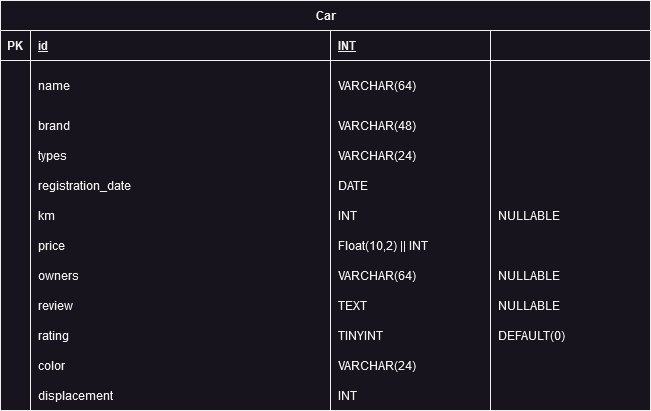

The diagram above was exported from draw.io. Its source (the exported page's mxGraphModel, read from the mxfile embedded in the PNG):
<mxGraphModel dx="1877" dy="517" grid="1" gridSize="10" guides="1" tooltips="1" connect="1" arrows="1" fold="1" page="1" pageScale="1" pageWidth="827" pageHeight="1169" math="0" shadow="0">
  <root>
    <mxCell id="0" />
    <mxCell id="1" parent="0" />
    <mxCell id="afCNGHysfkcQGKmtnCvh-1" value="Car" style="shape=table;startSize=30;container=1;collapsible=1;childLayout=tableLayout;fixedRows=1;rowLines=0;fontStyle=1;align=center;resizeLast=1;html=1;" vertex="1" parent="1">
      <mxGeometry x="-150" y="230" width="650" height="410" as="geometry" />
    </mxCell>
    <mxCell id="afCNGHysfkcQGKmtnCvh-2" value="" style="shape=tableRow;horizontal=0;startSize=0;swimlaneHead=0;swimlaneBody=0;fillColor=none;collapsible=0;dropTarget=0;points=[[0,0.5],[1,0.5]];portConstraint=eastwest;top=0;left=0;right=0;bottom=1;" vertex="1" parent="afCNGHysfkcQGKmtnCvh-1">
      <mxGeometry y="30" width="650" height="30" as="geometry" />
    </mxCell>
    <mxCell id="afCNGHysfkcQGKmtnCvh-3" value="PK" style="shape=partialRectangle;connectable=0;fillColor=none;top=0;left=0;bottom=0;right=0;fontStyle=1;overflow=hidden;whiteSpace=wrap;html=1;" vertex="1" parent="afCNGHysfkcQGKmtnCvh-2">
      <mxGeometry width="30" height="30" as="geometry">
        <mxRectangle width="30" height="30" as="alternateBounds" />
      </mxGeometry>
    </mxCell>
    <mxCell id="afCNGHysfkcQGKmtnCvh-4" value="id" style="shape=partialRectangle;connectable=0;fillColor=none;top=0;left=0;bottom=0;right=0;align=left;spacingLeft=6;fontStyle=5;overflow=hidden;whiteSpace=wrap;html=1;" vertex="1" parent="afCNGHysfkcQGKmtnCvh-2">
      <mxGeometry x="30" width="300" height="30" as="geometry">
        <mxRectangle width="300" height="30" as="alternateBounds" />
      </mxGeometry>
    </mxCell>
    <mxCell id="afCNGHysfkcQGKmtnCvh-14" value="INT" style="shape=partialRectangle;connectable=0;fillColor=none;top=0;left=0;bottom=0;right=0;align=left;spacingLeft=6;fontStyle=5;overflow=hidden;whiteSpace=wrap;html=1;" vertex="1" parent="afCNGHysfkcQGKmtnCvh-2">
      <mxGeometry x="330" width="160" height="30" as="geometry">
        <mxRectangle width="160" height="30" as="alternateBounds" />
      </mxGeometry>
    </mxCell>
    <mxCell id="afCNGHysfkcQGKmtnCvh-18" style="shape=partialRectangle;connectable=0;fillColor=none;top=0;left=0;bottom=0;right=0;align=left;spacingLeft=6;fontStyle=5;overflow=hidden;whiteSpace=wrap;html=1;" vertex="1" parent="afCNGHysfkcQGKmtnCvh-2">
      <mxGeometry x="490" width="160" height="30" as="geometry">
        <mxRectangle width="160" height="30" as="alternateBounds" />
      </mxGeometry>
    </mxCell>
    <mxCell id="afCNGHysfkcQGKmtnCvh-5" value="" style="shape=tableRow;horizontal=0;startSize=0;swimlaneHead=0;swimlaneBody=0;fillColor=none;collapsible=0;dropTarget=0;points=[[0,0.5],[1,0.5]];portConstraint=eastwest;top=0;left=0;right=0;bottom=0;" vertex="1" parent="afCNGHysfkcQGKmtnCvh-1">
      <mxGeometry y="60" width="650" height="50" as="geometry" />
    </mxCell>
    <mxCell id="afCNGHysfkcQGKmtnCvh-6" value="" style="shape=partialRectangle;connectable=0;fillColor=none;top=0;left=0;bottom=0;right=0;editable=1;overflow=hidden;whiteSpace=wrap;html=1;" vertex="1" parent="afCNGHysfkcQGKmtnCvh-5">
      <mxGeometry width="30" height="50" as="geometry">
        <mxRectangle width="30" height="50" as="alternateBounds" />
      </mxGeometry>
    </mxCell>
    <mxCell id="afCNGHysfkcQGKmtnCvh-7" value="name" style="shape=partialRectangle;connectable=0;fillColor=none;top=0;left=0;bottom=0;right=0;align=left;spacingLeft=6;overflow=hidden;whiteSpace=wrap;html=1;" vertex="1" parent="afCNGHysfkcQGKmtnCvh-5">
      <mxGeometry x="30" width="300" height="50" as="geometry">
        <mxRectangle width="300" height="50" as="alternateBounds" />
      </mxGeometry>
    </mxCell>
    <mxCell id="afCNGHysfkcQGKmtnCvh-15" value="VARCHAR(64)" style="shape=partialRectangle;connectable=0;fillColor=none;top=0;left=0;bottom=0;right=0;align=left;spacingLeft=6;overflow=hidden;whiteSpace=wrap;html=1;" vertex="1" parent="afCNGHysfkcQGKmtnCvh-5">
      <mxGeometry x="330" width="160" height="50" as="geometry">
        <mxRectangle width="160" height="50" as="alternateBounds" />
      </mxGeometry>
    </mxCell>
    <mxCell id="afCNGHysfkcQGKmtnCvh-19" style="shape=partialRectangle;connectable=0;fillColor=none;top=0;left=0;bottom=0;right=0;align=left;spacingLeft=6;overflow=hidden;whiteSpace=wrap;html=1;" vertex="1" parent="afCNGHysfkcQGKmtnCvh-5">
      <mxGeometry x="490" width="160" height="50" as="geometry">
        <mxRectangle width="160" height="50" as="alternateBounds" />
      </mxGeometry>
    </mxCell>
    <mxCell id="afCNGHysfkcQGKmtnCvh-8" value="" style="shape=tableRow;horizontal=0;startSize=0;swimlaneHead=0;swimlaneBody=0;fillColor=none;collapsible=0;dropTarget=0;points=[[0,0.5],[1,0.5]];portConstraint=eastwest;top=0;left=0;right=0;bottom=0;" vertex="1" parent="afCNGHysfkcQGKmtnCvh-1">
      <mxGeometry y="110" width="650" height="30" as="geometry" />
    </mxCell>
    <mxCell id="afCNGHysfkcQGKmtnCvh-9" value="" style="shape=partialRectangle;connectable=0;fillColor=none;top=0;left=0;bottom=0;right=0;editable=1;overflow=hidden;whiteSpace=wrap;html=1;" vertex="1" parent="afCNGHysfkcQGKmtnCvh-8">
      <mxGeometry width="30" height="30" as="geometry">
        <mxRectangle width="30" height="30" as="alternateBounds" />
      </mxGeometry>
    </mxCell>
    <mxCell id="afCNGHysfkcQGKmtnCvh-10" value="brand" style="shape=partialRectangle;connectable=0;fillColor=none;top=0;left=0;bottom=0;right=0;align=left;spacingLeft=6;overflow=hidden;whiteSpace=wrap;html=1;" vertex="1" parent="afCNGHysfkcQGKmtnCvh-8">
      <mxGeometry x="30" width="300" height="30" as="geometry">
        <mxRectangle width="300" height="30" as="alternateBounds" />
      </mxGeometry>
    </mxCell>
    <mxCell id="afCNGHysfkcQGKmtnCvh-16" value="VARCHAR(48)" style="shape=partialRectangle;connectable=0;fillColor=none;top=0;left=0;bottom=0;right=0;align=left;spacingLeft=6;overflow=hidden;whiteSpace=wrap;html=1;" vertex="1" parent="afCNGHysfkcQGKmtnCvh-8">
      <mxGeometry x="330" width="160" height="30" as="geometry">
        <mxRectangle width="160" height="30" as="alternateBounds" />
      </mxGeometry>
    </mxCell>
    <mxCell id="afCNGHysfkcQGKmtnCvh-20" style="shape=partialRectangle;connectable=0;fillColor=none;top=0;left=0;bottom=0;right=0;align=left;spacingLeft=6;overflow=hidden;whiteSpace=wrap;html=1;" vertex="1" parent="afCNGHysfkcQGKmtnCvh-8">
      <mxGeometry x="490" width="160" height="30" as="geometry">
        <mxRectangle width="160" height="30" as="alternateBounds" />
      </mxGeometry>
    </mxCell>
    <mxCell id="afCNGHysfkcQGKmtnCvh-11" value="" style="shape=tableRow;horizontal=0;startSize=0;swimlaneHead=0;swimlaneBody=0;fillColor=none;collapsible=0;dropTarget=0;points=[[0,0.5],[1,0.5]];portConstraint=eastwest;top=0;left=0;right=0;bottom=0;" vertex="1" parent="afCNGHysfkcQGKmtnCvh-1">
      <mxGeometry y="140" width="650" height="30" as="geometry" />
    </mxCell>
    <mxCell id="afCNGHysfkcQGKmtnCvh-12" value="" style="shape=partialRectangle;connectable=0;fillColor=none;top=0;left=0;bottom=0;right=0;editable=1;overflow=hidden;whiteSpace=wrap;html=1;" vertex="1" parent="afCNGHysfkcQGKmtnCvh-11">
      <mxGeometry width="30" height="30" as="geometry">
        <mxRectangle width="30" height="30" as="alternateBounds" />
      </mxGeometry>
    </mxCell>
    <mxCell id="afCNGHysfkcQGKmtnCvh-13" value="types" style="shape=partialRectangle;connectable=0;fillColor=none;top=0;left=0;bottom=0;right=0;align=left;spacingLeft=6;overflow=hidden;whiteSpace=wrap;html=1;" vertex="1" parent="afCNGHysfkcQGKmtnCvh-11">
      <mxGeometry x="30" width="300" height="30" as="geometry">
        <mxRectangle width="300" height="30" as="alternateBounds" />
      </mxGeometry>
    </mxCell>
    <mxCell id="afCNGHysfkcQGKmtnCvh-17" value="VARCHAR(24)" style="shape=partialRectangle;connectable=0;fillColor=none;top=0;left=0;bottom=0;right=0;align=left;spacingLeft=6;overflow=hidden;whiteSpace=wrap;html=1;" vertex="1" parent="afCNGHysfkcQGKmtnCvh-11">
      <mxGeometry x="330" width="160" height="30" as="geometry">
        <mxRectangle width="160" height="30" as="alternateBounds" />
      </mxGeometry>
    </mxCell>
    <mxCell id="afCNGHysfkcQGKmtnCvh-21" style="shape=partialRectangle;connectable=0;fillColor=none;top=0;left=0;bottom=0;right=0;align=left;spacingLeft=6;overflow=hidden;whiteSpace=wrap;html=1;" vertex="1" parent="afCNGHysfkcQGKmtnCvh-11">
      <mxGeometry x="490" width="160" height="30" as="geometry">
        <mxRectangle width="160" height="30" as="alternateBounds" />
      </mxGeometry>
    </mxCell>
    <mxCell id="afCNGHysfkcQGKmtnCvh-32" style="shape=tableRow;horizontal=0;startSize=0;swimlaneHead=0;swimlaneBody=0;fillColor=none;collapsible=0;dropTarget=0;points=[[0,0.5],[1,0.5]];portConstraint=eastwest;top=0;left=0;right=0;bottom=0;" vertex="1" parent="afCNGHysfkcQGKmtnCvh-1">
      <mxGeometry y="170" width="650" height="30" as="geometry" />
    </mxCell>
    <mxCell id="afCNGHysfkcQGKmtnCvh-33" style="shape=partialRectangle;connectable=0;fillColor=none;top=0;left=0;bottom=0;right=0;editable=1;overflow=hidden;whiteSpace=wrap;html=1;" vertex="1" parent="afCNGHysfkcQGKmtnCvh-32">
      <mxGeometry width="30" height="30" as="geometry">
        <mxRectangle width="30" height="30" as="alternateBounds" />
      </mxGeometry>
    </mxCell>
    <mxCell id="afCNGHysfkcQGKmtnCvh-34" value="registration_date" style="shape=partialRectangle;connectable=0;fillColor=none;top=0;left=0;bottom=0;right=0;align=left;spacingLeft=6;overflow=hidden;whiteSpace=wrap;html=1;" vertex="1" parent="afCNGHysfkcQGKmtnCvh-32">
      <mxGeometry x="30" width="300" height="30" as="geometry">
        <mxRectangle width="300" height="30" as="alternateBounds" />
      </mxGeometry>
    </mxCell>
    <mxCell id="afCNGHysfkcQGKmtnCvh-35" value="DATE" style="shape=partialRectangle;connectable=0;fillColor=none;top=0;left=0;bottom=0;right=0;align=left;spacingLeft=6;overflow=hidden;whiteSpace=wrap;html=1;" vertex="1" parent="afCNGHysfkcQGKmtnCvh-32">
      <mxGeometry x="330" width="160" height="30" as="geometry">
        <mxRectangle width="160" height="30" as="alternateBounds" />
      </mxGeometry>
    </mxCell>
    <mxCell id="afCNGHysfkcQGKmtnCvh-36" style="shape=partialRectangle;connectable=0;fillColor=none;top=0;left=0;bottom=0;right=0;align=left;spacingLeft=6;overflow=hidden;whiteSpace=wrap;html=1;" vertex="1" parent="afCNGHysfkcQGKmtnCvh-32">
      <mxGeometry x="490" width="160" height="30" as="geometry">
        <mxRectangle width="160" height="30" as="alternateBounds" />
      </mxGeometry>
    </mxCell>
    <mxCell id="afCNGHysfkcQGKmtnCvh-37" style="shape=tableRow;horizontal=0;startSize=0;swimlaneHead=0;swimlaneBody=0;fillColor=none;collapsible=0;dropTarget=0;points=[[0,0.5],[1,0.5]];portConstraint=eastwest;top=0;left=0;right=0;bottom=0;" vertex="1" parent="afCNGHysfkcQGKmtnCvh-1">
      <mxGeometry y="200" width="650" height="30" as="geometry" />
    </mxCell>
    <mxCell id="afCNGHysfkcQGKmtnCvh-38" style="shape=partialRectangle;connectable=0;fillColor=none;top=0;left=0;bottom=0;right=0;editable=1;overflow=hidden;whiteSpace=wrap;html=1;" vertex="1" parent="afCNGHysfkcQGKmtnCvh-37">
      <mxGeometry width="30" height="30" as="geometry">
        <mxRectangle width="30" height="30" as="alternateBounds" />
      </mxGeometry>
    </mxCell>
    <mxCell id="afCNGHysfkcQGKmtnCvh-39" value="km" style="shape=partialRectangle;connectable=0;fillColor=none;top=0;left=0;bottom=0;right=0;align=left;spacingLeft=6;overflow=hidden;whiteSpace=wrap;html=1;" vertex="1" parent="afCNGHysfkcQGKmtnCvh-37">
      <mxGeometry x="30" width="300" height="30" as="geometry">
        <mxRectangle width="300" height="30" as="alternateBounds" />
      </mxGeometry>
    </mxCell>
    <mxCell id="afCNGHysfkcQGKmtnCvh-40" value="INT" style="shape=partialRectangle;connectable=0;fillColor=none;top=0;left=0;bottom=0;right=0;align=left;spacingLeft=6;overflow=hidden;whiteSpace=wrap;html=1;" vertex="1" parent="afCNGHysfkcQGKmtnCvh-37">
      <mxGeometry x="330" width="160" height="30" as="geometry">
        <mxRectangle width="160" height="30" as="alternateBounds" />
      </mxGeometry>
    </mxCell>
    <mxCell id="afCNGHysfkcQGKmtnCvh-41" value="NULLABLE" style="shape=partialRectangle;connectable=0;fillColor=none;top=0;left=0;bottom=0;right=0;align=left;spacingLeft=6;overflow=hidden;whiteSpace=wrap;html=1;" vertex="1" parent="afCNGHysfkcQGKmtnCvh-37">
      <mxGeometry x="490" width="160" height="30" as="geometry">
        <mxRectangle width="160" height="30" as="alternateBounds" />
      </mxGeometry>
    </mxCell>
    <mxCell id="afCNGHysfkcQGKmtnCvh-42" style="shape=tableRow;horizontal=0;startSize=0;swimlaneHead=0;swimlaneBody=0;fillColor=none;collapsible=0;dropTarget=0;points=[[0,0.5],[1,0.5]];portConstraint=eastwest;top=0;left=0;right=0;bottom=0;" vertex="1" parent="afCNGHysfkcQGKmtnCvh-1">
      <mxGeometry y="230" width="650" height="30" as="geometry" />
    </mxCell>
    <mxCell id="afCNGHysfkcQGKmtnCvh-43" style="shape=partialRectangle;connectable=0;fillColor=none;top=0;left=0;bottom=0;right=0;editable=1;overflow=hidden;whiteSpace=wrap;html=1;" vertex="1" parent="afCNGHysfkcQGKmtnCvh-42">
      <mxGeometry width="30" height="30" as="geometry">
        <mxRectangle width="30" height="30" as="alternateBounds" />
      </mxGeometry>
    </mxCell>
    <mxCell id="afCNGHysfkcQGKmtnCvh-44" value="price" style="shape=partialRectangle;connectable=0;fillColor=none;top=0;left=0;bottom=0;right=0;align=left;spacingLeft=6;overflow=hidden;whiteSpace=wrap;html=1;" vertex="1" parent="afCNGHysfkcQGKmtnCvh-42">
      <mxGeometry x="30" width="300" height="30" as="geometry">
        <mxRectangle width="300" height="30" as="alternateBounds" />
      </mxGeometry>
    </mxCell>
    <mxCell id="afCNGHysfkcQGKmtnCvh-45" value="Float(10,2) || INT" style="shape=partialRectangle;connectable=0;fillColor=none;top=0;left=0;bottom=0;right=0;align=left;spacingLeft=6;overflow=hidden;whiteSpace=wrap;html=1;" vertex="1" parent="afCNGHysfkcQGKmtnCvh-42">
      <mxGeometry x="330" width="160" height="30" as="geometry">
        <mxRectangle width="160" height="30" as="alternateBounds" />
      </mxGeometry>
    </mxCell>
    <mxCell id="afCNGHysfkcQGKmtnCvh-46" style="shape=partialRectangle;connectable=0;fillColor=none;top=0;left=0;bottom=0;right=0;align=left;spacingLeft=6;overflow=hidden;whiteSpace=wrap;html=1;" vertex="1" parent="afCNGHysfkcQGKmtnCvh-42">
      <mxGeometry x="490" width="160" height="30" as="geometry">
        <mxRectangle width="160" height="30" as="alternateBounds" />
      </mxGeometry>
    </mxCell>
    <mxCell id="afCNGHysfkcQGKmtnCvh-47" style="shape=tableRow;horizontal=0;startSize=0;swimlaneHead=0;swimlaneBody=0;fillColor=none;collapsible=0;dropTarget=0;points=[[0,0.5],[1,0.5]];portConstraint=eastwest;top=0;left=0;right=0;bottom=0;" vertex="1" parent="afCNGHysfkcQGKmtnCvh-1">
      <mxGeometry y="260" width="650" height="30" as="geometry" />
    </mxCell>
    <mxCell id="afCNGHysfkcQGKmtnCvh-48" style="shape=partialRectangle;connectable=0;fillColor=none;top=0;left=0;bottom=0;right=0;editable=1;overflow=hidden;whiteSpace=wrap;html=1;" vertex="1" parent="afCNGHysfkcQGKmtnCvh-47">
      <mxGeometry width="30" height="30" as="geometry">
        <mxRectangle width="30" height="30" as="alternateBounds" />
      </mxGeometry>
    </mxCell>
    <mxCell id="afCNGHysfkcQGKmtnCvh-49" value="owners" style="shape=partialRectangle;connectable=0;fillColor=none;top=0;left=0;bottom=0;right=0;align=left;spacingLeft=6;overflow=hidden;whiteSpace=wrap;html=1;" vertex="1" parent="afCNGHysfkcQGKmtnCvh-47">
      <mxGeometry x="30" width="300" height="30" as="geometry">
        <mxRectangle width="300" height="30" as="alternateBounds" />
      </mxGeometry>
    </mxCell>
    <mxCell id="afCNGHysfkcQGKmtnCvh-50" value="VARCHAR(64)" style="shape=partialRectangle;connectable=0;fillColor=none;top=0;left=0;bottom=0;right=0;align=left;spacingLeft=6;overflow=hidden;whiteSpace=wrap;html=1;" vertex="1" parent="afCNGHysfkcQGKmtnCvh-47">
      <mxGeometry x="330" width="160" height="30" as="geometry">
        <mxRectangle width="160" height="30" as="alternateBounds" />
      </mxGeometry>
    </mxCell>
    <mxCell id="afCNGHysfkcQGKmtnCvh-51" value="NULLABLE" style="shape=partialRectangle;connectable=0;fillColor=none;top=0;left=0;bottom=0;right=0;align=left;spacingLeft=6;overflow=hidden;whiteSpace=wrap;html=1;" vertex="1" parent="afCNGHysfkcQGKmtnCvh-47">
      <mxGeometry x="490" width="160" height="30" as="geometry">
        <mxRectangle width="160" height="30" as="alternateBounds" />
      </mxGeometry>
    </mxCell>
    <mxCell id="afCNGHysfkcQGKmtnCvh-52" style="shape=tableRow;horizontal=0;startSize=0;swimlaneHead=0;swimlaneBody=0;fillColor=none;collapsible=0;dropTarget=0;points=[[0,0.5],[1,0.5]];portConstraint=eastwest;top=0;left=0;right=0;bottom=0;" vertex="1" parent="afCNGHysfkcQGKmtnCvh-1">
      <mxGeometry y="290" width="650" height="30" as="geometry" />
    </mxCell>
    <mxCell id="afCNGHysfkcQGKmtnCvh-53" style="shape=partialRectangle;connectable=0;fillColor=none;top=0;left=0;bottom=0;right=0;editable=1;overflow=hidden;whiteSpace=wrap;html=1;" vertex="1" parent="afCNGHysfkcQGKmtnCvh-52">
      <mxGeometry width="30" height="30" as="geometry">
        <mxRectangle width="30" height="30" as="alternateBounds" />
      </mxGeometry>
    </mxCell>
    <mxCell id="afCNGHysfkcQGKmtnCvh-54" value="review" style="shape=partialRectangle;connectable=0;fillColor=none;top=0;left=0;bottom=0;right=0;align=left;spacingLeft=6;overflow=hidden;whiteSpace=wrap;html=1;" vertex="1" parent="afCNGHysfkcQGKmtnCvh-52">
      <mxGeometry x="30" width="300" height="30" as="geometry">
        <mxRectangle width="300" height="30" as="alternateBounds" />
      </mxGeometry>
    </mxCell>
    <mxCell id="afCNGHysfkcQGKmtnCvh-55" value="TEXT" style="shape=partialRectangle;connectable=0;fillColor=none;top=0;left=0;bottom=0;right=0;align=left;spacingLeft=6;overflow=hidden;whiteSpace=wrap;html=1;" vertex="1" parent="afCNGHysfkcQGKmtnCvh-52">
      <mxGeometry x="330" width="160" height="30" as="geometry">
        <mxRectangle width="160" height="30" as="alternateBounds" />
      </mxGeometry>
    </mxCell>
    <mxCell id="afCNGHysfkcQGKmtnCvh-56" value="NULLABLE" style="shape=partialRectangle;connectable=0;fillColor=none;top=0;left=0;bottom=0;right=0;align=left;spacingLeft=6;overflow=hidden;whiteSpace=wrap;html=1;" vertex="1" parent="afCNGHysfkcQGKmtnCvh-52">
      <mxGeometry x="490" width="160" height="30" as="geometry">
        <mxRectangle width="160" height="30" as="alternateBounds" />
      </mxGeometry>
    </mxCell>
    <mxCell id="afCNGHysfkcQGKmtnCvh-57" style="shape=tableRow;horizontal=0;startSize=0;swimlaneHead=0;swimlaneBody=0;fillColor=none;collapsible=0;dropTarget=0;points=[[0,0.5],[1,0.5]];portConstraint=eastwest;top=0;left=0;right=0;bottom=0;" vertex="1" parent="afCNGHysfkcQGKmtnCvh-1">
      <mxGeometry y="320" width="650" height="30" as="geometry" />
    </mxCell>
    <mxCell id="afCNGHysfkcQGKmtnCvh-58" style="shape=partialRectangle;connectable=0;fillColor=none;top=0;left=0;bottom=0;right=0;editable=1;overflow=hidden;whiteSpace=wrap;html=1;" vertex="1" parent="afCNGHysfkcQGKmtnCvh-57">
      <mxGeometry width="30" height="30" as="geometry">
        <mxRectangle width="30" height="30" as="alternateBounds" />
      </mxGeometry>
    </mxCell>
    <mxCell id="afCNGHysfkcQGKmtnCvh-59" value="rating" style="shape=partialRectangle;connectable=0;fillColor=none;top=0;left=0;bottom=0;right=0;align=left;spacingLeft=6;overflow=hidden;whiteSpace=wrap;html=1;" vertex="1" parent="afCNGHysfkcQGKmtnCvh-57">
      <mxGeometry x="30" width="300" height="30" as="geometry">
        <mxRectangle width="300" height="30" as="alternateBounds" />
      </mxGeometry>
    </mxCell>
    <mxCell id="afCNGHysfkcQGKmtnCvh-60" value="TINYINT" style="shape=partialRectangle;connectable=0;fillColor=none;top=0;left=0;bottom=0;right=0;align=left;spacingLeft=6;overflow=hidden;whiteSpace=wrap;html=1;" vertex="1" parent="afCNGHysfkcQGKmtnCvh-57">
      <mxGeometry x="330" width="160" height="30" as="geometry">
        <mxRectangle width="160" height="30" as="alternateBounds" />
      </mxGeometry>
    </mxCell>
    <mxCell id="afCNGHysfkcQGKmtnCvh-61" value="DEFAULT(0)" style="shape=partialRectangle;connectable=0;fillColor=none;top=0;left=0;bottom=0;right=0;align=left;spacingLeft=6;overflow=hidden;whiteSpace=wrap;html=1;" vertex="1" parent="afCNGHysfkcQGKmtnCvh-57">
      <mxGeometry x="490" width="160" height="30" as="geometry">
        <mxRectangle width="160" height="30" as="alternateBounds" />
      </mxGeometry>
    </mxCell>
    <mxCell id="afCNGHysfkcQGKmtnCvh-62" style="shape=tableRow;horizontal=0;startSize=0;swimlaneHead=0;swimlaneBody=0;fillColor=none;collapsible=0;dropTarget=0;points=[[0,0.5],[1,0.5]];portConstraint=eastwest;top=0;left=0;right=0;bottom=0;" vertex="1" parent="afCNGHysfkcQGKmtnCvh-1">
      <mxGeometry y="350" width="650" height="30" as="geometry" />
    </mxCell>
    <mxCell id="afCNGHysfkcQGKmtnCvh-63" style="shape=partialRectangle;connectable=0;fillColor=none;top=0;left=0;bottom=0;right=0;editable=1;overflow=hidden;whiteSpace=wrap;html=1;" vertex="1" parent="afCNGHysfkcQGKmtnCvh-62">
      <mxGeometry width="30" height="30" as="geometry">
        <mxRectangle width="30" height="30" as="alternateBounds" />
      </mxGeometry>
    </mxCell>
    <mxCell id="afCNGHysfkcQGKmtnCvh-64" value="color" style="shape=partialRectangle;connectable=0;fillColor=none;top=0;left=0;bottom=0;right=0;align=left;spacingLeft=6;overflow=hidden;whiteSpace=wrap;html=1;" vertex="1" parent="afCNGHysfkcQGKmtnCvh-62">
      <mxGeometry x="30" width="300" height="30" as="geometry">
        <mxRectangle width="300" height="30" as="alternateBounds" />
      </mxGeometry>
    </mxCell>
    <mxCell id="afCNGHysfkcQGKmtnCvh-65" value="VARCHAR(24)" style="shape=partialRectangle;connectable=0;fillColor=none;top=0;left=0;bottom=0;right=0;align=left;spacingLeft=6;overflow=hidden;whiteSpace=wrap;html=1;" vertex="1" parent="afCNGHysfkcQGKmtnCvh-62">
      <mxGeometry x="330" width="160" height="30" as="geometry">
        <mxRectangle width="160" height="30" as="alternateBounds" />
      </mxGeometry>
    </mxCell>
    <mxCell id="afCNGHysfkcQGKmtnCvh-66" style="shape=partialRectangle;connectable=0;fillColor=none;top=0;left=0;bottom=0;right=0;align=left;spacingLeft=6;overflow=hidden;whiteSpace=wrap;html=1;" vertex="1" parent="afCNGHysfkcQGKmtnCvh-62">
      <mxGeometry x="490" width="160" height="30" as="geometry">
        <mxRectangle width="160" height="30" as="alternateBounds" />
      </mxGeometry>
    </mxCell>
    <mxCell id="afCNGHysfkcQGKmtnCvh-67" style="shape=tableRow;horizontal=0;startSize=0;swimlaneHead=0;swimlaneBody=0;fillColor=none;collapsible=0;dropTarget=0;points=[[0,0.5],[1,0.5]];portConstraint=eastwest;top=0;left=0;right=0;bottom=0;" vertex="1" parent="afCNGHysfkcQGKmtnCvh-1">
      <mxGeometry y="380" width="650" height="30" as="geometry" />
    </mxCell>
    <mxCell id="afCNGHysfkcQGKmtnCvh-68" style="shape=partialRectangle;connectable=0;fillColor=none;top=0;left=0;bottom=0;right=0;editable=1;overflow=hidden;whiteSpace=wrap;html=1;" vertex="1" parent="afCNGHysfkcQGKmtnCvh-67">
      <mxGeometry width="30" height="30" as="geometry">
        <mxRectangle width="30" height="30" as="alternateBounds" />
      </mxGeometry>
    </mxCell>
    <mxCell id="afCNGHysfkcQGKmtnCvh-69" value="displacement" style="shape=partialRectangle;connectable=0;fillColor=none;top=0;left=0;bottom=0;right=0;align=left;spacingLeft=6;overflow=hidden;whiteSpace=wrap;html=1;" vertex="1" parent="afCNGHysfkcQGKmtnCvh-67">
      <mxGeometry x="30" width="300" height="30" as="geometry">
        <mxRectangle width="300" height="30" as="alternateBounds" />
      </mxGeometry>
    </mxCell>
    <mxCell id="afCNGHysfkcQGKmtnCvh-70" value="INT" style="shape=partialRectangle;connectable=0;fillColor=none;top=0;left=0;bottom=0;right=0;align=left;spacingLeft=6;overflow=hidden;whiteSpace=wrap;html=1;" vertex="1" parent="afCNGHysfkcQGKmtnCvh-67">
      <mxGeometry x="330" width="160" height="30" as="geometry">
        <mxRectangle width="160" height="30" as="alternateBounds" />
      </mxGeometry>
    </mxCell>
    <mxCell id="afCNGHysfkcQGKmtnCvh-71" style="shape=partialRectangle;connectable=0;fillColor=none;top=0;left=0;bottom=0;right=0;align=left;spacingLeft=6;overflow=hidden;whiteSpace=wrap;html=1;" vertex="1" parent="afCNGHysfkcQGKmtnCvh-67">
      <mxGeometry x="490" width="160" height="30" as="geometry">
        <mxRectangle width="160" height="30" as="alternateBounds" />
      </mxGeometry>
    </mxCell>
  </root>
</mxGraphModel>